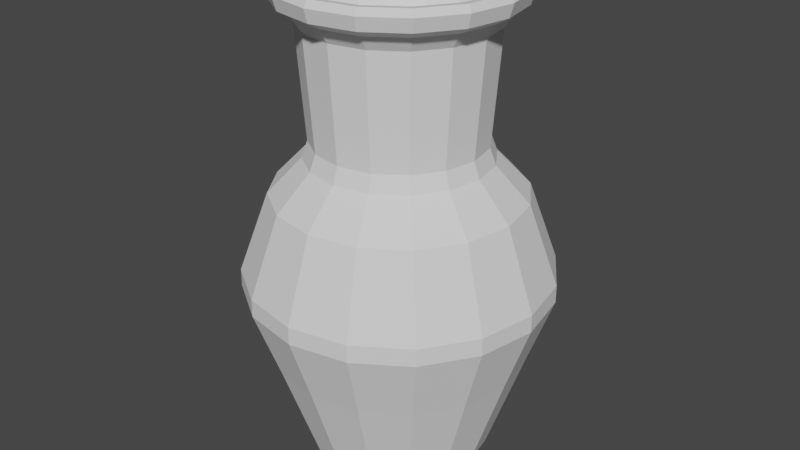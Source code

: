 # Source: vase0.blend  (saved by Blender 3.2.14; exported with 4.5.12 LTS)
import bpy
from mathutils import Matrix  # noqa: F401  (used for matrix-valued properties, if any)

bpy.ops.wm.read_factory_settings(use_empty=True)
scene = bpy.context.scene
scene.name = 'Scene'

# ---- collections
col_collection = bpy.data.collections.new('Collection'); scene.collection.children.link(col_collection)

# ---- world
world_world = bpy.data.worlds.new('World'); scene.world = world_world
world_world.use_nodes = True; world_world.node_tree.nodes.clear()
_N = world_world.node_tree.nodes; _L = world_world.node_tree.links
n0 = _N.new('ShaderNodeOutputWorld'); n0.name = 'World Output'; n0.location = (300, 300)
n1 = _N.new('ShaderNodeBackground'); n1.name = 'Background'; n1.location = (10, 300)
n1.inputs[0].default_value = (0.05088, 0.05088, 0.05088, 1.0)
_L.new(n1.outputs[0], n0.inputs[0])
n0.is_active_output = True
world_world.color = (0.05088, 0.05088, 0.05088)
world_world.use_sun_shadow = False
world_world.sun_shadow_jitter_overblur = 0.0

# ---- meshes
me_cylinder = bpy.data.meshes.new('Cylinder')
me_cylinder.from_pydata([(8.689e-09, 0.4831, -1.096), (3.418e-09, 0.4595, 0.7491), (0.1849, 0.4463, -1.096), (0.1758, 0.4245, 0.7491), (0.3416, 0.3416, -1.096), (0.3249, 0.3249, 0.7491), (0.4463, 0.1849, -1.096), (0.4245, 0.1758, 0.7491), (0.4831, -1.954e-08, -1.096), (0.4595, -1.792e-08, 0.7491), (0.4463, -0.1849, -1.096), (0.4245, -0.1758, 0.7491), (0.3416, -0.3416, -1.096), (0.3249, -0.3249, 0.7491), (0.1849, -0.4463, -1.096), (0.1758, -0.4245, 0.7491), (-3.355e-08, -0.4831, -1.096), (-3.675e-08, -0.4595, 0.7491), (-0.1849, -0.4463, -1.096), (-0.1758, -0.4245, 0.7491), (-0.3416, -0.3416, -1.096), (-0.3249, -0.3249, 0.7491), (-0.4463, -0.1849, -1.096), (-0.4245, -0.1758, 0.7491), (-0.4831, 7.336e-09, -1.096), (-0.4595, 7.643e-09, 0.7491), (-0.4463, 0.1849, -1.096), (-0.4245, 0.1758, 0.7491), (-0.3416, 0.3416, -1.096), (-0.3249, 0.3249, 0.7491), (-0.1849, 0.4463, -1.096), (-0.1758, 0.4245, 0.7491), (1.843e-09, 0.6977, -0.4444), (1.94e-09, 0.8544, 0.007484), (6.435e-09, 0.6783, 0.5108), (0.2596, 0.6267, 0.5108), (0.327, 0.7894, 0.007484), (0.267, 0.6446, -0.4444), (0.4796, 0.4796, 0.5108), (0.6041, 0.6041, 0.007484), (0.4934, 0.4934, -0.4444), (0.6267, 0.2596, 0.5108), (0.7894, 0.327, 0.007484), (0.6446, 0.267, -0.4444), (0.6783, -2.194e-08, 0.5108), (0.8544, -3.61e-08, 0.007484), (0.6977, -3.446e-08, -0.4444), (0.6267, -0.2596, 0.5108), (0.7894, -0.327, 0.007484), (0.6446, -0.267, -0.4444), (0.4796, -0.4796, 0.5108), (0.6041, -0.6041, 0.007484), (0.4934, -0.4934, -0.4444), (0.2596, -0.6267, 0.5108), (0.327, -0.7894, 0.007484), (0.267, -0.6446, -0.4444), (-5.168e-08, -0.6783, 0.5108), (-7.275e-08, -0.8544, 0.007484), (-5.915e-08, -0.6977, -0.4444), (-0.2596, -0.6267, 0.5108), (-0.327, -0.7894, 0.007484), (-0.267, -0.6446, -0.4444), (-0.4796, -0.4796, 0.5108), (-0.6041, -0.6041, 0.007484), (-0.4934, -0.4934, -0.4444), (-0.6267, -0.2596, 0.5108), (-0.7894, -0.327, 0.007484), (-0.6446, -0.267, -0.4444), (-0.6783, 1.818e-08, 0.5108), (-0.8544, 1.143e-08, 0.007484), (-0.6977, 4.356e-09, -0.4444), (-0.6267, 0.2596, 0.5108), (-0.7894, 0.327, 0.007484), (-0.6446, 0.267, -0.4444), (-0.4796, 0.4796, 0.5108), (-0.6041, 0.6041, 0.007484), (-0.4934, 0.4934, -0.4444), (-0.2596, 0.6267, 0.5108), (-0.327, 0.7894, 0.007484), (-0.267, 0.6446, -0.4444), (0.1957, 0.4727, 1.491), (2.426e-09, 0.5116, 1.491), (0.3616, 0.3618, 1.491), (0.4725, 0.1959, 1.491), (0.5114, 0.0001633, 1.491), (0.4725, -0.1956, 1.491), (0.3616, -0.3615, 1.491), (0.1957, -0.4723, 1.491), (-4.229e-08, -0.5113, 1.491), (-0.1957, -0.4723, 1.491), (-0.3616, -0.3615, 1.491), (-0.4725, -0.1956, 1.491), (-0.5114, 0.0001633, 1.491), (-0.4725, 0.1959, 1.491), (-0.3616, 0.3618, 1.491), (-0.1957, 0.4727, 1.491), (0.2295, 0.5537, 1.714), (-0.0001845, 0.5994, 1.714), (0.4183, 0.4185, 1.714), (0.5465, 0.2265, 1.714), (0.5915, 0.0001632, 1.714), (0.5465, -0.2262, 1.714), (0.4183, -0.4181, 1.714), (0.2264, -0.5464, 1.714), (-8.219e-08, -0.5914, 1.714), (-0.2264, -0.5464, 1.714), (-0.4183, -0.4181, 1.714), (-0.5465, -0.2262, 1.714), (-0.5915, 0.0001633, 1.714), (-0.5465, 0.2265, 1.714), (-0.4183, 0.4185, 1.714), (-0.2264, 0.5467, 1.714), (0.2408, 0.5839, 1.671), (-0.0001845, 0.6318, 1.671), (0.4451, 0.4474, 1.671), (0.5816, 0.2431, 1.671), (0.6295, 0.002089, 1.671), (0.5816, -0.2389, 1.671), (0.4451, -0.4432, 1.671), (0.2408, -0.5797, 1.671), (-0.0001845, -0.6276, 1.671), (-0.2412, -0.5797, 1.671), (-0.4455, -0.4432, 1.671), (-0.582, -0.2389, 1.671), (-0.6299, 0.002089, 1.671), (-0.582, 0.2431, 1.671), (-0.4455, 0.4474, 1.671), (-0.2412, 0.5839, 1.671), (0.1642, 0.3963, 1.345), (-4.595e-08, 0.429, 1.345), (0.3033, 0.3033, 1.345), (0.3963, 0.1642, 1.345), (0.429, -6.615e-08, 1.345), (0.3963, -0.1642, 1.345), (0.3033, -0.3033, 1.345), (0.1642, -0.3963, 1.345), (-7.125e-08, -0.429, 1.345), (-0.1642, -0.3963, 1.345), (-0.3033, -0.3033, 1.345), (-0.3963, -0.1642, 1.345), (-0.429, -1.243e-08, 1.345), (-0.3963, 0.1642, 1.345), (-0.3033, 0.3033, 1.345), (-0.1642, 0.3963, 1.345), (-0.4746, -0.4745, 1.588), (-0.6201, -0.2567, 1.588), (0.6201, 0.257, 1.588), (0.6712, 0.0001633, 1.588), (-0.6712, 0.0001633, 1.588), (0.6201, -0.2567, 1.588), (-0.6201, 0.257, 1.588), (0.4746, -0.4745, 1.588), (-0.4746, 0.4748, 1.588), (0.2569, -0.62, 1.588), (-0.2569, 0.6203, 1.588), (-7.573e-08, -0.671, 1.588), (-1.705e-08, 0.6714, 1.588), (0.2569, 0.6203, 1.588), (-0.2569, -0.62, 1.588), (0.4746, 0.4748, 1.588), (0.07579, 0.183, 0.595), (4.365e-08, 0.198, 0.595), (0.14, 0.14, 0.595), (0.183, 0.07579, 0.595), (0.198, -3.268e-08, 0.595), (0.183, -0.07579, 0.595), (0.14, -0.14, 0.595), (0.07579, -0.183, 0.595), (3.197e-08, -0.198, 0.595), (-0.07579, -0.183, 0.595), (-0.14, -0.14, 0.595), (-0.183, -0.07579, 0.595), (-0.198, -7.878e-09, 0.595), (-0.183, 0.07579, 0.595), (-0.14, 0.14, 0.595), (-0.07579, 0.183, 0.595)], [], [(34, 1, 3, 35), (35, 3, 5, 38), (38, 5, 7, 41), (41, 7, 9, 44), (44, 9, 11, 47), (47, 11, 13, 50), (50, 13, 15, 53), (53, 15, 17, 56), (56, 17, 19, 59), (59, 19, 21, 62), (62, 21, 23, 65), (65, 23, 25, 68), (68, 25, 27, 71), (71, 27, 29, 74), (11, 9, 84, 85), (74, 29, 31, 77), (77, 31, 1, 34), (0, 2, 4, 6, 8, 10, 12, 14, 16, 18, 20, 22, 24, 26, 28, 30), (30, 79, 32, 0), (79, 78, 33, 32), (78, 77, 34, 33), (28, 76, 79, 30), (76, 75, 78, 79), (75, 74, 77, 78), (26, 73, 76, 28), (73, 72, 75, 76), (72, 71, 74, 75), (24, 70, 73, 26), (70, 69, 72, 73), (69, 68, 71, 72), (22, 67, 70, 24), (67, 66, 69, 70), (66, 65, 68, 69), (20, 64, 67, 22), (64, 63, 66, 67), (63, 62, 65, 66), (18, 61, 64, 20), (61, 60, 63, 64), (60, 59, 62, 63), (16, 58, 61, 18), (58, 57, 60, 61), (57, 56, 59, 60), (14, 55, 58, 16), (55, 54, 57, 58), (54, 53, 56, 57), (12, 52, 55, 14), (52, 51, 54, 55), (51, 50, 53, 54), (10, 49, 52, 12), (49, 48, 51, 52), (48, 47, 50, 51), (8, 46, 49, 10), (46, 45, 48, 49), (45, 44, 47, 48), (6, 43, 46, 8), (43, 42, 45, 46), (42, 41, 44, 45), (4, 40, 43, 6), (40, 39, 42, 43), (39, 38, 41, 42), (2, 37, 40, 4), (37, 36, 39, 40), (36, 35, 38, 39), (0, 32, 37, 2), (32, 33, 36, 37), (33, 34, 35, 36), (145, 144, 122, 123), (21, 19, 89, 90), (31, 29, 94, 95), (7, 5, 82, 83), (17, 15, 87, 88), (3, 1, 81, 80), (27, 25, 92, 93), (13, 11, 85, 86), (23, 21, 90, 91), (1, 31, 95, 81), (9, 7, 83, 84), (19, 17, 88, 89), (29, 27, 93, 94), (5, 3, 80, 82), (15, 13, 86, 87), (25, 23, 91, 92), (99, 98, 130, 131), (147, 146, 115, 116), (148, 145, 123, 124), (149, 147, 116, 117), (150, 148, 124, 125), (151, 149, 117, 118), (152, 150, 125, 126), (153, 151, 118, 119), (154, 152, 126, 127), (155, 153, 119, 120), (157, 156, 113, 112), (156, 154, 127, 113), (158, 155, 120, 121), (159, 157, 112, 114), (144, 158, 121, 122), (146, 159, 114, 115), (97, 96, 112, 113), (96, 98, 114, 112), (98, 99, 115, 114), (99, 100, 116, 115), (100, 101, 117, 116), (101, 102, 118, 117), (102, 103, 119, 118), (103, 104, 120, 119), (104, 105, 121, 120), (105, 106, 122, 121), (106, 107, 123, 122), (107, 108, 124, 123), (108, 109, 125, 124), (109, 110, 126, 125), (110, 111, 127, 126), (111, 97, 113, 127), (136, 135, 167, 168), (107, 106, 138, 139), (100, 99, 131, 132), (108, 107, 139, 140), (101, 100, 132, 133), (109, 108, 140, 141), (102, 101, 133, 134), (110, 109, 141, 142), (103, 102, 134, 135), (111, 110, 142, 143), (104, 103, 135, 136), (96, 97, 129, 128), (97, 111, 143, 129), (105, 104, 136, 137), (98, 96, 128, 130), (106, 105, 137, 138), (83, 82, 159, 146), (90, 89, 158, 144), (82, 80, 157, 159), (89, 88, 155, 158), (81, 95, 154, 156), (80, 81, 156, 157), (88, 87, 153, 155), (95, 94, 152, 154), (87, 86, 151, 153), (94, 93, 150, 152), (86, 85, 149, 151), (93, 92, 148, 150), (85, 84, 147, 149), (92, 91, 145, 148), (84, 83, 146, 147), (91, 90, 144, 145), (160, 161, 175, 174, 173, 172, 171, 170, 169, 168, 167, 166, 165, 164, 163, 162), (128, 129, 161, 160), (129, 143, 175, 161), (137, 136, 168, 169), (130, 128, 160, 162), (138, 137, 169, 170), (131, 130, 162, 163), (139, 138, 170, 171), (132, 131, 163, 164), (140, 139, 171, 172), (133, 132, 164, 165), (141, 140, 172, 173), (134, 133, 165, 166), (142, 141, 173, 174), (135, 134, 166, 167), (143, 142, 174, 175)])
_uv = me_cylinder.uv_layers.new(name='UVMap')
_uv.uv.foreach_set('vector', [1.0, 0.875, 1.0, 1.0, 0.9375, 1.0, 0.9375, 0.875, 0.9375, 0.875, 0.9375, 1.0, 0.875, 1.0, 0.875, 0.875, 0.875, 0.875, 0.875, 1.0, 0.8125, 1.0, 0.8125, 0.875, 0.8125, 0.875, 0.8125, 1.0, 0.75, 1.0, 0.75, 0.875, 0.75, 0.875, 0.75, 1.0, 0.6875, 1.0, 0.6875, 0.875, 0.6875, 0.875, 0.6875, 1.0, 0.625, 1.0, 0.625, 0.875, 0.625, 0.875, 0.625, 1.0, 0.5625, 1.0, 0.5625, 0.875, 0.5625, 0.875, 0.5625, 1.0, 0.5, 1.0, 0.5, 0.875, 0.5, 0.875, 0.5, 1.0, 0.4375, 1.0, 0.4375, 0.875, 0.4375, 0.875, 0.4375, 1.0, 0.375, 1.0, 0.375, 0.875, 0.375, 0.875, 0.375, 1.0, 0.3125, 1.0, 0.3125, 0.875, 0.3125, 0.875, 0.3125, 1.0, 0.25, 1.0, 0.25, 0.875, 0.25, 0.875, 0.25, 1.0, 0.1875, 1.0, 0.1875, 0.875, 0.1875, 0.875, 0.1875, 1.0, 0.125, 1.0, 0.125, 0.875, 0.6875, 1.0, 0.75, 1.0, 0.75, 1.0, 0.6875, 1.0, 0.125, 0.875, 0.125, 1.0, 0.0625, 1.0, 0.0625, 0.875, 0.0625, 0.875, 0.0625, 1.0, 0.0, 1.0, 0.0, 0.875, 0.75, 0.49, 0.8418, 0.4717, 0.9197, 0.4197, 0.9717, 0.3418, 0.99, 0.25, 0.9717, 0.1582, 0.9197, 0.08029, 0.8418, 0.02827, 0.75, 0.01, 0.6582, 0.02827, 0.5803, 0.08029, 0.5283, 0.1582, 0.51, 0.25, 0.5283, 0.3418, 0.5803, 0.4197, 0.6582, 0.4717, 0.0625, 0.5, 0.0625, 0.625, 0.0, 0.625, 0.0, 0.5, 0.0625, 0.625, 0.0625, 0.75, 0.0, 0.75, 0.0, 0.625, 0.0625, 0.75, 0.0625, 0.875, 0.0, 0.875, 0.0, 0.75, 0.125, 0.5, 0.125, 0.625, 0.0625, 0.625, 0.0625, 0.5, 0.125, 0.625, 0.125, 0.75, 0.0625, 0.75, 0.0625, 0.625, 0.125, 0.75, 0.125, 0.875, 0.0625, 0.875, 0.0625, 0.75, 0.1875, 0.5, 0.1875, 0.625, 0.125, 0.625, 0.125, 0.5, 0.1875, 0.625, 0.1875, 0.75, 0.125, 0.75, 0.125, 0.625, 0.1875, 0.75, 0.1875, 0.875, 0.125, 0.875, 0.125, 0.75, 0.25, 0.5, 0.25, 0.625, 0.1875, 0.625, 0.1875, 0.5, 0.25, 0.625, 0.25, 0.75, 0.1875, 0.75, 0.1875, 0.625, 0.25, 0.75, 0.25, 0.875, 0.1875, 0.875, 0.1875, 0.75, 0.3125, 0.5, 0.3125, 0.625, 0.25, 0.625, 0.25, 0.5, 0.3125, 0.625, 0.3125, 0.75, 0.25, 0.75, 0.25, 0.625, 0.3125, 0.75, 0.3125, 0.875, 0.25, 0.875, 0.25, 0.75, 0.375, 0.5, 0.375, 0.625, 0.3125, 0.625, 0.3125, 0.5, 0.375, 0.625, 0.375, 0.75, 0.3125, 0.75, 0.3125, 0.625, 0.375, 0.75, 0.375, 0.875, 0.3125, 0.875, 0.3125, 0.75, 0.4375, 0.5, 0.4375, 0.625, 0.375, 0.625, 0.375, 0.5, 0.4375, 0.625, 0.4375, 0.75, 0.375, 0.75, 0.375, 0.625, 0.4375, 0.75, 0.4375, 0.875, 0.375, 0.875, 0.375, 0.75, 0.5, 0.5, 0.5, 0.625, 0.4375, 0.625, 0.4375, 0.5, 0.5, 0.625, 0.5, 0.75, 0.4375, 0.75, 0.4375, 0.625, 0.5, 0.75, 0.5, 0.875, 0.4375, 0.875, 0.4375, 0.75, 0.5625, 0.5, 0.5625, 0.625, 0.5, 0.625, 0.5, 0.5, 0.5625, 0.625, 0.5625, 0.75, 0.5, 0.75, 0.5, 0.625, 0.5625, 0.75, 0.5625, 0.875, 0.5, 0.875, 0.5, 0.75, 0.625, 0.5, 0.625, 0.625, 0.5625, 0.625, 0.5625, 0.5, 0.625, 0.625, 0.625, 0.75, 0.5625, 0.75, 0.5625, 0.625, 0.625, 0.75, 0.625, 0.875, 0.5625, 0.875, 0.5625, 0.75, 0.6875, 0.5, 0.6875, 0.625, 0.625, 0.625, 0.625, 0.5, 0.6875, 0.625, 0.6875, 0.75, 0.625, 0.75, 0.625, 0.625, 0.6875, 0.75, 0.6875, 0.875, 0.625, 0.875, 0.625, 0.75, 0.75, 0.5, 0.75, 0.625, 0.6875, 0.625, 0.6875, 0.5, 0.75, 0.625, 0.75, 0.75, 0.6875, 0.75, 0.6875, 0.625, 0.75, 0.75, 0.75, 0.875, 0.6875, 0.875, 0.6875, 0.75, 0.8125, 0.5, 0.8125, 0.625, 0.75, 0.625, 0.75, 0.5, 0.8125, 0.625, 0.8125, 0.75, 0.75, 0.75, 0.75, 0.625, 0.8125, 0.75, 0.8125, 0.875, 0.75, 0.875, 0.75, 0.75, 0.875, 0.5, 0.875, 0.625, 0.8125, 0.625, 0.8125, 0.5, 0.875, 0.625, 0.875, 0.75, 0.8125, 0.75, 0.8125, 0.625, 0.875, 0.75, 0.875, 0.875, 0.8125, 0.875, 0.8125, 0.75, 0.9375, 0.5, 0.9375, 0.625, 0.875, 0.625, 0.875, 0.5, 0.9375, 0.625, 0.9375, 0.75, 0.875, 0.75, 0.875, 0.625, 0.9375, 0.75, 0.9375, 0.875, 0.875, 0.875, 0.875, 0.75, 1.0, 0.5, 1.0, 0.625, 0.9375, 0.625, 0.9375, 0.5, 1.0, 0.625, 1.0, 0.75, 0.9375, 0.75, 0.9375, 0.625, 1.0, 0.75, 1.0, 0.875, 0.9375, 0.875, 0.9375, 0.75, 0.3125, 1.0, 0.375, 1.0, 0.375, 1.0, 0.3125, 1.0, 0.375, 1.0, 0.4375, 1.0, 0.4375, 1.0, 0.375, 1.0, 0.0625, 1.0, 0.125, 1.0, 0.125, 1.0, 0.0625, 1.0, 0.8125, 1.0, 0.875, 1.0, 0.875, 1.0, 0.8125, 1.0, 0.5, 1.0, 0.5625, 1.0, 0.5625, 1.0, 0.5, 1.0, 0.9375, 1.0, 1.0, 1.0, 1.0, 1.0, 0.9375, 1.0, 0.1875, 1.0, 0.25, 1.0, 0.25, 1.0, 0.1875, 1.0, 0.625, 1.0, 0.6875, 1.0, 0.6875, 1.0, 0.625, 1.0, 0.3125, 1.0, 0.375, 1.0, 0.375, 1.0, 0.3125, 1.0, 0.0, 1.0, 0.0625, 1.0, 0.0625, 1.0, 0.0, 1.0, 0.75, 1.0, 0.8125, 1.0, 0.8125, 1.0, 0.75, 1.0, 0.4375, 1.0, 0.5, 1.0, 0.5, 1.0, 0.4375, 1.0, 0.125, 1.0, 0.1875, 1.0, 0.1875, 1.0, 0.125, 1.0, 0.875, 1.0, 0.9375, 1.0, 0.9375, 1.0, 0.875, 1.0, 0.5625, 1.0, 0.625, 1.0, 0.625, 1.0, 0.5625, 1.0, 0.25, 1.0, 0.3125, 1.0, 0.3125, 1.0, 0.25, 1.0, 0.3978, 0.3112, 0.3631, 0.3631, 0.3631, 0.3631, 0.3978, 0.3112, 0.75, 1.0, 0.8125, 1.0, 0.8125, 1.0, 0.75, 1.0, 0.25, 1.0, 0.3125, 1.0, 0.3125, 1.0, 0.25, 1.0, 0.6875, 1.0, 0.75, 1.0, 0.75, 1.0, 0.6875, 1.0, 0.1875, 1.0, 0.25, 1.0, 0.25, 1.0, 0.1875, 1.0, 0.625, 1.0, 0.6875, 1.0, 0.6875, 1.0, 0.625, 1.0, 0.125, 1.0, 0.1875, 1.0, 0.1875, 1.0, 0.125, 1.0, 0.5625, 1.0, 0.625, 1.0, 0.625, 1.0, 0.5625, 1.0, 0.0625, 1.0, 0.125, 1.0, 0.125, 1.0, 0.0625, 1.0, 0.5, 1.0, 0.5625, 1.0, 0.5625, 1.0, 0.5, 1.0, 0.9375, 1.0, 1.0, 1.0, 1.0, 1.0, 0.9375, 1.0, 0.0, 1.0, 0.0625, 1.0, 0.0625, 1.0, 0.0, 1.0, 0.4375, 1.0, 0.5, 1.0, 0.5, 1.0, 0.4375, 1.0, 0.875, 1.0, 0.9375, 1.0, 0.9375, 1.0, 0.875, 1.0, 0.375, 1.0, 0.4375, 1.0, 0.4375, 1.0, 0.375, 1.0, 0.8125, 1.0, 0.875, 1.0, 0.875, 1.0, 0.8125, 1.0, 0.25, 0.41, 0.3112, 0.3978, 0.3418, 0.4717, 0.25, 0.49, 0.3112, 0.3978, 0.3631, 0.3631, 0.4197, 0.4197, 0.3418, 0.4717, 0.3631, 0.3631, 0.3978, 0.3112, 0.4717, 0.3418, 0.4197, 0.4197, 0.3978, 0.3112, 0.41, 0.25, 0.49, 0.25, 0.4717, 0.3418, 0.41, 0.25, 0.3978, 0.1888, 0.4717, 0.1582, 0.49, 0.25, 0.3978, 0.1888, 0.3631, 0.1369, 0.4197, 0.08029, 0.4717, 0.1582, 0.3631, 0.1369, 0.3112, 0.1022, 0.3418, 0.02827, 0.4197, 0.08029, 0.3112, 0.1022, 0.25, 0.09, 0.25, 0.01, 0.3418, 0.02827, 0.25, 0.09, 0.1888, 0.1022, 0.1582, 0.02827, 0.25, 0.01, 0.1888, 0.1022, 0.1369, 0.1369, 0.08029, 0.08029, 0.1582, 0.02827, 0.1369, 0.1369, 0.1022, 0.1888, 0.02827, 0.1582, 0.08029, 0.08029, 0.1022, 0.1888, 0.09, 0.25, 0.01, 0.25, 0.02827, 0.1582, 0.09, 0.25, 0.1022, 0.3112, 0.02827, 0.3418, 0.01, 0.25, 0.1022, 0.3112, 0.1369, 0.3631, 0.08029, 0.4197, 0.02827, 0.3418, 0.1369, 0.3631, 0.1888, 0.3978, 0.1582, 0.4717, 0.08029, 0.4197, 0.1888, 0.3978, 0.25, 0.41, 0.25, 0.49, 0.1582, 0.4717, 0.25, 0.09, 0.3112, 0.1022, 0.3112, 0.1022, 0.25, 0.09, 0.1022, 0.1888, 0.1369, 0.1369, 0.1369, 0.1369, 0.1022, 0.1888, 0.41, 0.25, 0.3978, 0.3112, 0.3978, 0.3112, 0.41, 0.25, 0.09, 0.25, 0.1022, 0.1888, 0.1022, 0.1888, 0.09, 0.25, 0.3978, 0.1888, 0.41, 0.25, 0.41, 0.25, 0.3978, 0.1888, 0.1022, 0.3112, 0.09, 0.25, 0.09, 0.25, 0.1022, 0.3112, 0.3631, 0.1369, 0.3978, 0.1888, 0.3978, 0.1888, 0.3631, 0.1369, 0.1369, 0.3631, 0.1022, 0.3112, 0.1022, 0.3112, 0.1369, 0.3631, 0.3112, 0.1022, 0.3631, 0.1369, 0.3631, 0.1369, 0.3112, 0.1022, 0.1888, 0.3978, 0.1369, 0.3631, 0.1369, 0.3631, 0.1888, 0.3978, 0.25, 0.09, 0.3112, 0.1022, 0.3112, 0.1022, 0.25, 0.09, 0.3112, 0.3978, 0.25, 0.41, 0.25, 0.41, 0.3112, 0.3978, 0.25, 0.41, 0.1888, 0.3978, 0.1888, 0.3978, 0.25, 0.41, 0.1888, 0.1022, 0.25, 0.09, 0.25, 0.09, 0.1888, 0.1022, 0.3631, 0.3631, 0.3112, 0.3978, 0.3112, 0.3978, 0.3631, 0.3631, 0.1369, 0.1369, 0.1888, 0.1022, 0.1888, 0.1022, 0.1369, 0.1369, 0.8125, 1.0, 0.875, 1.0, 0.875, 1.0, 0.8125, 1.0, 0.375, 1.0, 0.4375, 1.0, 0.4375, 1.0, 0.375, 1.0, 0.875, 1.0, 0.9375, 1.0, 0.9375, 1.0, 0.875, 1.0, 0.4375, 1.0, 0.5, 1.0, 0.5, 1.0, 0.4375, 1.0, 0.0, 1.0, 0.0625, 1.0, 0.0625, 1.0, 0.0, 1.0, 0.9375, 1.0, 1.0, 1.0, 1.0, 1.0, 0.9375, 1.0, 0.5, 1.0, 0.5625, 1.0, 0.5625, 1.0, 0.5, 1.0, 0.0625, 1.0, 0.125, 1.0, 0.125, 1.0, 0.0625, 1.0, 0.5625, 1.0, 0.625, 1.0, 0.625, 1.0, 0.5625, 1.0, 0.125, 1.0, 0.1875, 1.0, 0.1875, 1.0, 0.125, 1.0, 0.625, 1.0, 0.6875, 1.0, 0.6875, 1.0, 0.625, 1.0, 0.1875, 1.0, 0.25, 1.0, 0.25, 1.0, 0.1875, 1.0, 0.6875, 1.0, 0.75, 1.0, 0.75, 1.0, 0.6875, 1.0, 0.25, 1.0, 0.3125, 1.0, 0.3125, 1.0, 0.25, 1.0, 0.75, 1.0, 0.8125, 1.0, 0.8125, 1.0, 0.75, 1.0, 0.3125, 1.0, 0.375, 1.0, 0.375, 1.0, 0.3125, 1.0, 0.3112, 0.3978, 0.25, 0.41, 0.1888, 0.3978, 0.1369, 0.3631, 0.1022, 0.3112, 0.09, 0.25, 0.1022, 0.1888, 0.1369, 0.1369, 0.1888, 0.1022, 0.25, 0.09, 0.3112, 0.1022, 0.3631, 0.1369, 0.3978, 0.1888, 0.41, 0.25, 0.3978, 0.3112, 0.3631, 0.3631, 0.3112, 0.3978, 0.25, 0.41, 0.25, 0.41, 0.3112, 0.3978, 0.25, 0.41, 0.1888, 0.3978, 0.1888, 0.3978, 0.25, 0.41, 0.1888, 0.1022, 0.25, 0.09, 0.25, 0.09, 0.1888, 0.1022, 0.3631, 0.3631, 0.3112, 0.3978, 0.3112, 0.3978, 0.3631, 0.3631, 0.1369, 0.1369, 0.1888, 0.1022, 0.1888, 0.1022, 0.1369, 0.1369, 0.3978, 0.3112, 0.3631, 0.3631, 0.3631, 0.3631, 0.3978, 0.3112, 0.1022, 0.1888, 0.1369, 0.1369, 0.1369, 0.1369, 0.1022, 0.1888, 0.41, 0.25, 0.3978, 0.3112, 0.3978, 0.3112, 0.41, 0.25, 0.09, 0.25, 0.1022, 0.1888, 0.1022, 0.1888, 0.09, 0.25, 0.3978, 0.1888, 0.41, 0.25, 0.41, 0.25, 0.3978, 0.1888, 0.1022, 0.3112, 0.09, 0.25, 0.09, 0.25, 0.1022, 0.3112, 0.3631, 0.1369, 0.3978, 0.1888, 0.3978, 0.1888, 0.3631, 0.1369, 0.1369, 0.3631, 0.1022, 0.3112, 0.1022, 0.3112, 0.1369, 0.3631, 0.3112, 0.1022, 0.3631, 0.1369, 0.3631, 0.1369, 0.3112, 0.1022, 0.1888, 0.3978, 0.1369, 0.3631, 0.1369, 0.3631, 0.1888, 0.3978])
me_cylinder.update()

# ---- objects
ob_cylinder = bpy.data.objects.new('Cylinder', me_cylinder)

# ---- transforms, parenting, visibility, modifiers, constraints
ob_cylinder.location = (0.0, 0.0, 1.792)
ob_cylinder.scale = (1.874, 1.874, 1.803)
_m = ob_cylinder.modifiers.new('Bevel', 'BEVEL')

# ---- collection membership
col_collection.objects.link(ob_cylinder)

# ---- scene / render settings (as saved in the file)
scene.frame_start = 1; scene.frame_end = 250; scene.frame_set(1)
scene.render.engine = 'BLENDER_EEVEE_NEXT'
scene.cycles.sampling_pattern = 'TABULATED_SOBOL'
scene.cycles.use_light_tree = False
scene.view_settings.view_transform = 'Filmic'
bpy.context.view_layer.update()

# ---- added for rendering (the .blend has no active camera and no usable light): camera, sun
cam_auto = bpy.data.cameras.new('AutoCamera')
cam_auto.lens = 50.0
cam_auto.sensor_width = 36.0
cam_auto.clip_end = 1000.0
ob_auto_camera = bpy.data.objects.new('AutoCamera', cam_auto)
scene.collection.objects.link(ob_auto_camera)
ob_auto_camera.location = (6.17979, -7.41575, 7.2568)
ob_auto_camera.rotation_euler = (1.09748, -7.21219e-08, 0.694738)
scene.camera = ob_auto_camera
light_auto_sun = bpy.data.lights.new('AutoSun', 'SUN')
light_auto_sun.energy = 3.0
light_auto_sun.angle = 0.0523599
ob_auto_sun = bpy.data.objects.new('AutoSun', light_auto_sun)
scene.collection.objects.link(ob_auto_sun)
ob_auto_sun.rotation_euler = (0.872665, 0.174533, 0.523599)
bpy.context.view_layer.update()
